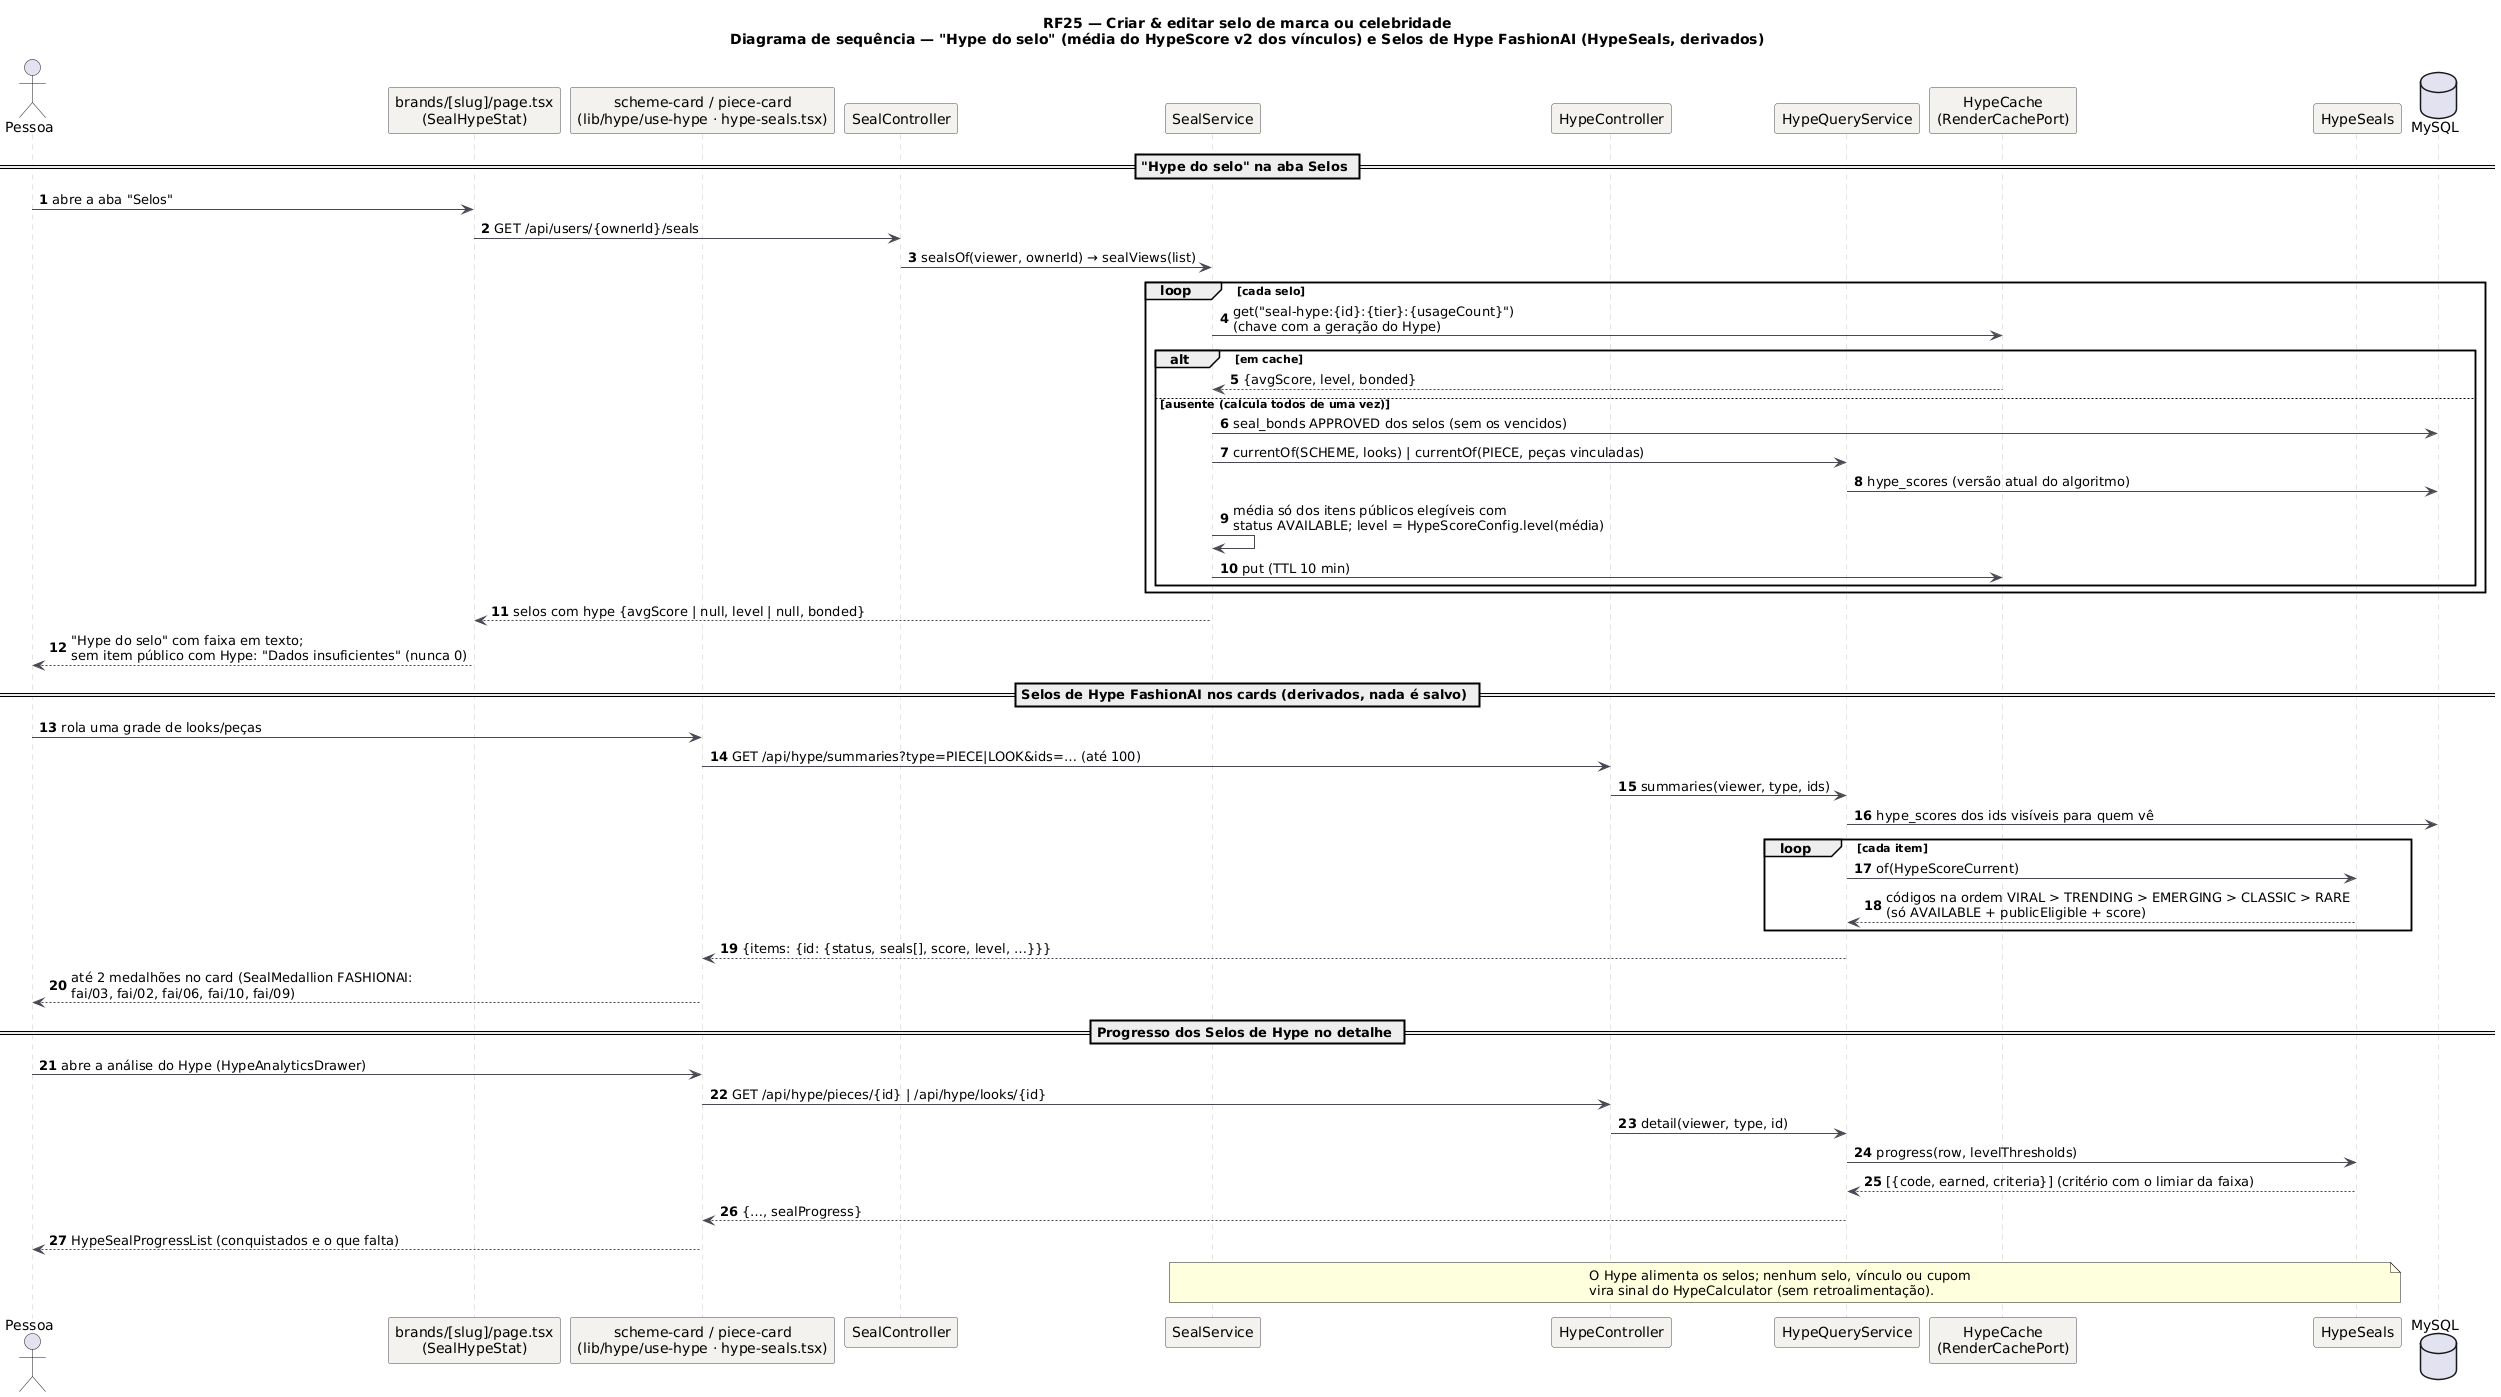

The diagram above was rendered by PlantUML. Its source (embedded in the PNG):
@startuml RF25_Sequencia_Hype
!pragma layout smetana
title RF25 — Criar & editar selo de marca ou celebridade\nDiagrama de sequência — "Hype do selo" (média do HypeScore v2 dos vínculos) e Selos de Hype FashionAI (HypeSeals, derivados)
skinparam backgroundColor #FFFFFF
skinparam sequence {
  ArrowColor #4A4852
  LifeLineBorderColor #CBC6BE
  ParticipantBackgroundColor #F4F2EF
  ParticipantBorderColor #4A4852
}
autonumber
actor "Pessoa" as U
participant "brands/[slug]/page.tsx\n(SealHypeStat)" as FB
participant "scheme-card / piece-card\n(lib/hype/use-hype · hype-seals.tsx)" as FC
participant "SealController" as C
participant "SealService" as S
participant "HypeController" as HC
participant "HypeQueryService" as Q
participant "HypeCache\n(RenderCachePort)" as HCA
participant "HypeSeals" as HS
database "MySQL" as DB

== "Hype do selo" na aba Selos ==
U -> FB: abre a aba "Selos"
FB -> C: GET /api/users/{ownerId}/seals
C -> S: sealsOf(viewer, ownerId) → sealViews(list)
loop cada selo
  S -> HCA: get("seal-hype:{id}:{tier}:{usageCount}")\n(chave com a geração do Hype)
  alt em cache
    HCA --> S: {avgScore, level, bonded}
  else ausente (calcula todos de uma vez)
    S -> DB: seal_bonds APPROVED dos selos (sem os vencidos)
    S -> Q: currentOf(SCHEME, looks) | currentOf(PIECE, peças vinculadas)
    Q -> DB: hype_scores (versão atual do algoritmo)
    S -> S: média só dos itens públicos elegíveis com\nstatus AVAILABLE; level = HypeScoreConfig.level(média)
    S -> HCA: put (TTL 10 min)
  end
end
S --> FB: selos com hype {avgScore | null, level | null, bonded}
FB --> U: "Hype do selo" com faixa em texto;\nsem item público com Hype: "Dados insuficientes" (nunca 0)

== Selos de Hype FashionAI nos cards (derivados, nada é salvo) ==
U -> FC: rola uma grade de looks/peças
FC -> HC: GET /api/hype/summaries?type=PIECE|LOOK&ids=… (até 100)
HC -> Q: summaries(viewer, type, ids)
Q -> DB: hype_scores dos ids visíveis para quem vê
loop cada item
  Q -> HS: of(HypeScoreCurrent)
  HS --> Q: códigos na ordem VIRAL > TRENDING > EMERGING > CLASSIC > RARE\n(só AVAILABLE + publicEligible + score)
end
Q --> FC: {items: {id: {status, seals[], score, level, …}}}
FC --> U: até 2 medalhões no card (SealMedallion FASHIONAI:\nfai/03, fai/02, fai/06, fai/10, fai/09)

== Progresso dos Selos de Hype no detalhe ==
U -> FC: abre a análise do Hype (HypeAnalyticsDrawer)
FC -> HC: GET /api/hype/pieces/{id} | /api/hype/looks/{id}
HC -> Q: detail(viewer, type, id)
Q -> HS: progress(row, levelThresholds)
HS --> Q: [{code, earned, criteria}] (critério com o limiar da faixa)
Q --> FC: {…, sealProgress}
FC --> U: HypeSealProgressList (conquistados e o que falta)
note over S, HS
  O Hype alimenta os selos; nenhum selo, vínculo ou cupom
  vira sinal do HypeCalculator (sem retroalimentação).
end note
@enduml